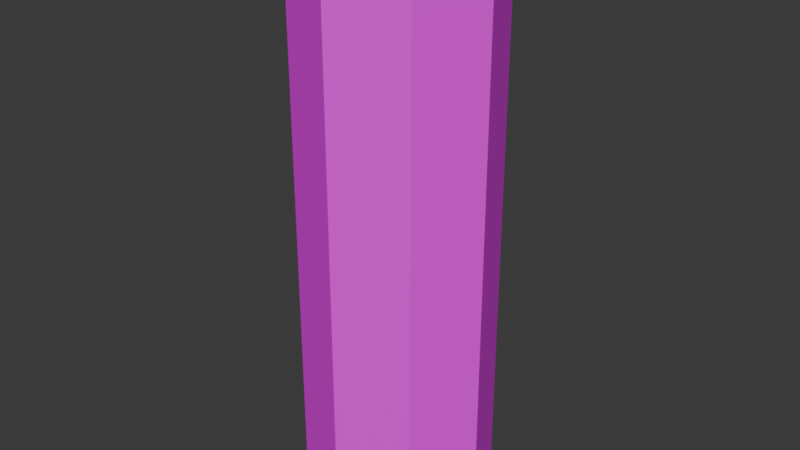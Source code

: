 # Source: Pipe.blend  (saved by Blender 5.0.119; exported with 4.5.12 LTS)
import bpy
from mathutils import Matrix  # noqa: F401  (used for matrix-valued properties, if any)

bpy.ops.wm.read_factory_settings(use_empty=True)
scene = bpy.context.scene
scene.name = 'Scene'

# ---- collections
col_collection = bpy.data.collections.new('Collection'); scene.collection.children.link(col_collection)

# ---- images (referenced by path relative to the original .blend; pixels are not part of the script)
import os
ASSET_DIR = os.environ.get("B2B_ASSET_DIR", "")  # directory of the original .blend (textures are referenced by path, not embedded)
HERE = os.path.dirname(os.path.abspath(__file__))  # packed textures are extracted next to this script under _unpacked/

def load_image(name, relpath, width, height, colorspace="sRGB"):
    """Load a texture the original file referenced (path relative to the .blend, or extracted next to this script)."""
    p = next((c for c in (os.path.join(HERE, relpath), os.path.join(ASSET_DIR, relpath)) if relpath and os.path.exists(c)), "")
    if p:
        img = bpy.data.images.load(p, check_existing=True)
        img.name = name
    else:  # same state as the original file: an image datablock whose file is absent (Cycles renders it pink)
        img = bpy.data.images.new(name, width, height)
        img.source = "FILE"
        img.filepath = "//" + (relpath or name)
    img.colorspace_settings.name = colorspace
    return img
img_pipetexture_png = load_image('PipeTexture.png', 'PipeTexture.png', 1024, 1024, 'sRGB')

# ---- materials (node trees are filled in below, after node groups)
mat_material_001 = bpy.data.materials.new('Material.001')

# ---- material node trees
mat_material_001.use_nodes = True; mat_material_001.node_tree.nodes.clear()
_N = mat_material_001.node_tree.nodes; _L = mat_material_001.node_tree.links
n0 = _N.new('ShaderNodeBsdfPrincipled'); n0.name = 'Principled BSDF'; n0.location = (-200, 100)
n1 = _N.new('ShaderNodeOutputMaterial'); n1.name = 'Material Output'; n1.location = (200, 100)
n2 = _N.new('ShaderNodeTexImage'); n2.name = 'Image Texture'; n2.location = (-490, 75)
n2.image = img_pipetexture_png
n2.interpolation = 'Closest'
_L.new(n0.outputs[0], n1.inputs[0])
_L.new(n2.outputs[0], n0.inputs[0])
n1.is_active_output = True

# ---- world
world_world = bpy.data.worlds.new('World'); scene.world = world_world
world_world.use_nodes = True; world_world.node_tree.nodes.clear()
_N = world_world.node_tree.nodes; _L = world_world.node_tree.links
n0 = _N.new('ShaderNodeOutputWorld'); n0.name = 'World Output'; n0.location = (200, 100)
n1 = _N.new('ShaderNodeBackground'); n1.name = 'Background'; n1.location = (-200, 100)
n1.inputs[0].default_value = (0.05088, 0.05088, 0.05088, 1.0)
_L.new(n1.outputs[0], n0.inputs[0])
n0.is_active_output = True
world_world.color = (0.05088, 0.05088, 0.05088)
world_world.sun_shadow_jitter_overblur = 0.0

# ---- meshes
me_cylinder = bpy.data.meshes.new('Cylinder')
me_cylinder.from_pydata([(0.0, 0.5, 0.0), (0.0, 0.5, 3.0), (0.3536, 0.3536, 0.0), (0.3536, 0.3536, 3.0), (0.5, 0.0, 0.0), (0.5, 0.0, 3.0), (0.3536, -0.3536, 0.0), (0.3536, -0.3536, 3.0), (0.0, -0.5, 0.0), (0.0, -0.5, 3.0), (-0.3536, -0.3536, 0.0), (-0.3536, -0.3536, 3.0), (-0.5, 0.0, 0.0), (-0.5, 0.0, 3.0), (-0.3536, 0.3536, 0.0), (-0.3536, 0.3536, 3.0), (0.0, 0.5, 1.0), (0.0, 0.5, 2.0), (0.3536, 0.3536, 2.0), (0.3536, 0.3536, 1.0), (0.5, 0.0, 2.0), (0.5, 0.0, 1.0), (0.3536, -0.3536, 2.0), (0.3536, -0.3536, 1.0), (0.0, -0.5, 2.0), (0.0, -0.5, 1.0), (-0.3536, -0.3536, 2.0), (-0.3536, -0.3536, 1.0), (-0.5, 0.0, 2.0), (-0.5, 0.0, 1.0), (-0.3536, 0.3536, 2.0), (-0.3536, 0.3536, 1.0)], [], [(17, 1, 3, 18), (18, 3, 5, 20), (20, 5, 7, 22), (22, 7, 9, 24), (24, 9, 11, 26), (26, 11, 13, 28), (3, 1, 15, 13, 11, 9, 7, 5), (28, 13, 15, 30), (30, 15, 1, 17), (0, 2, 4, 6, 8, 10, 12, 14), (14, 31, 16, 0), (31, 30, 17, 16), (12, 29, 31, 14), (29, 28, 30, 31), (10, 27, 29, 12), (27, 26, 28, 29), (8, 25, 27, 10), (25, 24, 26, 27), (6, 23, 25, 8), (23, 22, 24, 25), (4, 21, 23, 6), (21, 20, 22, 23), (2, 19, 21, 4), (19, 18, 20, 21), (0, 16, 19, 2), (16, 17, 18, 19)])
_uv = me_cylinder.uv_layers.new(name='UVMap')
_uv.uv.foreach_set('vector', [0.5096, 0.0001243, 0.7643, 0.0001243, 0.7643, 0.0976, 0.5096, 0.0976, 0.5096, 0.0976, 0.7643, 0.0976, 0.7643, 0.1951, 0.5096, 0.1951, 0.5096, 0.1951, 0.7643, 0.1951, 0.7643, 0.2926, 0.5096, 0.2926, 0.5096, 0.2926, 0.7643, 0.2926, 0.7643, 0.39, 0.5096, 0.39, 0.5096, 0.39, 0.7643, 0.39, 0.7643, 0.4875, 0.5096, 0.4875, 0.5096, 0.4875, 0.7643, 0.4875, 0.7643, 0.585, 0.5096, 0.585, 0.8335, 0.0001242, 0.9309, 0.0001242, 0.9999, 0.06905, 0.9999, 0.1665, 0.9309, 0.2355, 0.8335, 0.2355, 0.7645, 0.1665, 0.7645, 0.06905, 0.5096, 0.585, 0.7643, 0.585, 0.7643, 0.6825, 0.5096, 0.6825, 0.5096, 0.6825, 0.7643, 0.6825, 0.7643, 0.78, 0.5096, 0.78, 0.8335, 0.2357, 0.9309, 0.2357, 0.9999, 0.3046, 0.9999, 0.4021, 0.9309, 0.471, 0.8335, 0.471, 0.7645, 0.4021, 0.7645, 0.3046, 0.0001244, 0.6825, 0.2548, 0.6825, 0.2548, 0.78, 0.0001244, 0.78, 0.2548, 0.6825, 0.5096, 0.6825, 0.5096, 0.78, 0.2548, 0.78, 0.0001243, 0.585, 0.2548, 0.585, 0.2548, 0.6825, 0.0001244, 0.6825, 0.2548, 0.585, 0.5096, 0.585, 0.5096, 0.6825, 0.2548, 0.6825, 0.0001243, 0.4875, 0.2548, 0.4875, 0.2548, 0.585, 0.0001243, 0.585, 0.2548, 0.4875, 0.5096, 0.4875, 0.5096, 0.585, 0.2548, 0.585, 0.0001243, 0.39, 0.2548, 0.39, 0.2548, 0.4875, 0.0001243, 0.4875, 0.2548, 0.39, 0.5096, 0.39, 0.5096, 0.4875, 0.2548, 0.4875, 0.0001243, 0.2926, 0.2548, 0.2926, 0.2548, 0.39, 0.0001243, 0.39, 0.2548, 0.2926, 0.5096, 0.2926, 0.5096, 0.39, 0.2548, 0.39, 0.0001243, 0.1951, 0.2548, 0.1951, 0.2548, 0.2926, 0.0001243, 0.2926, 0.2548, 0.1951, 0.5096, 0.1951, 0.5096, 0.2926, 0.2548, 0.2926, 0.0001243, 0.0976, 0.2548, 0.0976, 0.2548, 0.1951, 0.0001243, 0.1951, 0.2548, 0.0976, 0.5096, 0.0976, 0.5096, 0.1951, 0.2548, 0.1951, 0.0001243, 0.0001243, 0.2548, 0.0001243, 0.2548, 0.0976, 0.0001243, 0.0976, 0.2548, 0.0001243, 0.5096, 0.0001243, 0.5096, 0.0976, 0.2548, 0.0976])
me_cylinder.materials.append(mat_material_001)
me_cylinder.update()

# ---- objects
ob_cylinder = bpy.data.objects.new('Cylinder', me_cylinder)

# ---- transforms, parenting, visibility, modifiers, constraints
ob_cylinder.location = (0.0, 0.0, 0.0)

# ---- collection membership
col_collection.objects.link(ob_cylinder)

# ---- scene / render settings (as saved in the file)
scene.frame_start = 1; scene.frame_end = 250; scene.frame_set(1)
scene.render.engine = 'BLENDER_EEVEE_NEXT'
scene.render.bake_bias = 0.0
scene.render.bake_samples = 0
scene.cycles.sampling_pattern = 'TABULATED_SOBOL'
scene.eevee.use_volume_custom_range = False
bpy.context.view_layer.update()

# ---- added for rendering (the .blend has no active camera and no usable light): camera, sun
cam_auto = bpy.data.cameras.new('AutoCamera')
cam_auto.lens = 50.0
cam_auto.sensor_width = 36.0
cam_auto.clip_end = 1000.0
ob_auto_camera = bpy.data.objects.new('AutoCamera', cam_auto)
scene.collection.objects.link(ob_auto_camera)
ob_auto_camera.location = (3.06862, -3.68235, 3.9549)
ob_auto_camera.rotation_euler = (1.09748, -7.21219e-08, 0.694738)
scene.camera = ob_auto_camera
light_auto_sun = bpy.data.lights.new('AutoSun', 'SUN')
light_auto_sun.energy = 3.0
light_auto_sun.angle = 0.0523599
ob_auto_sun = bpy.data.objects.new('AutoSun', light_auto_sun)
scene.collection.objects.link(ob_auto_sun)
ob_auto_sun.rotation_euler = (0.872665, 0.174533, 0.523599)
bpy.context.view_layer.update()
